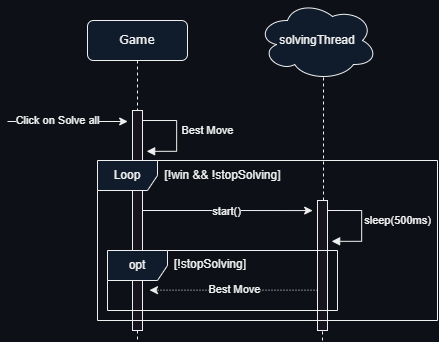

The diagram above was exported from draw.io. Its source (the exported page's mxGraphModel, read from the mxfile embedded in the PNG):
<mxGraphModel dx="965" dy="493" grid="1" gridSize="10" guides="1" tooltips="1" connect="1" arrows="1" fold="1" page="1" pageScale="1" pageWidth="1100" pageHeight="850" background="#0d1117" math="0" shadow="0">
  <root>
    <mxCell id="0" />
    <mxCell id="1" parent="0" />
    <mxCell id="qA2oRaYJS4A_Vzx5Myxp-1" value="Game" style="shape=umlLifeline;perimeter=lifelinePerimeter;whiteSpace=wrap;html=1;container=1;collapsible=0;recursiveResize=0;outlineConnect=0;rounded=1;shadow=0;comic=0;labelBackgroundColor=none;strokeWidth=1;fontFamily=Verdana;fontSize=12;align=center;fillColor=#101c2c;" vertex="1" parent="1">
      <mxGeometry x="120" y="40" width="100" height="320" as="geometry" />
    </mxCell>
    <mxCell id="qA2oRaYJS4A_Vzx5Myxp-2" value="" style="html=1;points=[];perimeter=orthogonalPerimeter;rounded=0;shadow=0;comic=0;labelBackgroundColor=#0d1117;strokeWidth=1;fontFamily=Verdana;fontSize=12;align=center;" vertex="1" parent="qA2oRaYJS4A_Vzx5Myxp-1">
      <mxGeometry x="45" y="90" width="10" height="220" as="geometry" />
    </mxCell>
    <mxCell id="qA2oRaYJS4A_Vzx5Myxp-6" value="" style="endArrow=classic;html=1;rounded=0;labelBackgroundColor=#0d1117;" edge="1" parent="qA2oRaYJS4A_Vzx5Myxp-1">
      <mxGeometry width="50" height="50" relative="1" as="geometry">
        <mxPoint x="-80" y="101" as="sourcePoint" />
        <mxPoint x="40.19" y="101" as="targetPoint" />
      </mxGeometry>
    </mxCell>
    <mxCell id="qA2oRaYJS4A_Vzx5Myxp-7" value="Click on Solve all" style="edgeLabel;html=1;align=center;verticalAlign=middle;resizable=0;points=[];labelBackgroundColor=#0d1117;" connectable="0" vertex="1" parent="qA2oRaYJS4A_Vzx5Myxp-6">
      <mxGeometry x="-0.3225" y="1" relative="1" as="geometry">
        <mxPoint x="9" as="offset" />
      </mxGeometry>
    </mxCell>
    <mxCell id="qA2oRaYJS4A_Vzx5Myxp-9" value="[!win &amp;amp;&amp;amp; !stopSolving]" style="text;html=1;align=center;verticalAlign=middle;resizable=0;points=[];autosize=1;strokeColor=none;fillColor=none;labelBackgroundColor=#0d1117;" vertex="1" parent="qA2oRaYJS4A_Vzx5Myxp-1">
      <mxGeometry x="65" y="140" width="140" height="30" as="geometry" />
    </mxCell>
    <mxCell id="qA2oRaYJS4A_Vzx5Myxp-50" value="&amp;nbsp;" style="html=1;align=left;spacingLeft=2;endArrow=block;rounded=0;edgeStyle=orthogonalEdgeStyle;curved=0;rounded=0;exitX=1.086;exitY=0.493;exitDx=0;exitDy=0;exitPerimeter=0;labelBackgroundColor=#0d1117;" edge="1" parent="qA2oRaYJS4A_Vzx5Myxp-1">
      <mxGeometry x="-0.005" relative="1" as="geometry">
        <mxPoint x="55.000000000000114" y="99.99999999999994" as="sourcePoint" />
        <Array as="points">
          <mxPoint x="89.13999999999999" y="99.83999999999997" />
          <mxPoint x="89.13999999999999" y="130.83999999999997" />
        </Array>
        <mxPoint x="59.139999999999986" y="130.83999999999997" as="targetPoint" />
        <mxPoint as="offset" />
      </mxGeometry>
    </mxCell>
    <mxCell id="qA2oRaYJS4A_Vzx5Myxp-51" value="Best Move" style="edgeLabel;html=1;align=center;verticalAlign=middle;resizable=0;points=[];labelBackgroundColor=#0d1117;" connectable="0" vertex="1" parent="qA2oRaYJS4A_Vzx5Myxp-50">
      <mxGeometry x="-0.034" y="1" relative="1" as="geometry">
        <mxPoint x="30" y="-2" as="offset" />
      </mxGeometry>
    </mxCell>
    <mxCell id="qA2oRaYJS4A_Vzx5Myxp-39" style="edgeStyle=elbowEdgeStyle;rounded=0;orthogonalLoop=1;jettySize=auto;html=1;elbow=horizontal;curved=0;fontSize=13;labelBackgroundColor=#0d1117;entryX=-0.483;entryY=0.056;entryDx=0;entryDy=0;entryPerimeter=0;" edge="1" parent="1">
      <mxGeometry relative="1" as="geometry">
        <mxPoint x="175" y="230" as="sourcePoint" />
        <mxPoint x="345.1700000000003" y="230.08000000000004" as="targetPoint" />
      </mxGeometry>
    </mxCell>
    <mxCell id="qA2oRaYJS4A_Vzx5Myxp-40" value="&lt;font style=&quot;font-size: 11px;&quot;&gt;start()&lt;/font&gt;" style="edgeLabel;html=1;align=center;verticalAlign=middle;resizable=0;points=[];fontSize=13;labelBackgroundColor=#0d1117;" connectable="0" vertex="1" parent="qA2oRaYJS4A_Vzx5Myxp-39">
      <mxGeometry x="0.2018" relative="1" as="geometry">
        <mxPoint x="-18" as="offset" />
      </mxGeometry>
    </mxCell>
    <mxCell id="qA2oRaYJS4A_Vzx5Myxp-41" value="solvingThread" style="ellipse;shape=cloud;whiteSpace=wrap;html=1;labelBackgroundColor=none;fillColor=#101c2c;" vertex="1" parent="1">
      <mxGeometry x="290" y="20" width="120" height="80" as="geometry" />
    </mxCell>
    <mxCell id="qA2oRaYJS4A_Vzx5Myxp-42" value="" style="endArrow=none;dashed=1;html=1;rounded=0;entryX=0.55;entryY=0.95;entryDx=0;entryDy=0;entryPerimeter=0;labelBackgroundColor=#0d1117;" edge="1" parent="1" source="qA2oRaYJS4A_Vzx5Myxp-37" target="qA2oRaYJS4A_Vzx5Myxp-41">
      <mxGeometry width="50" height="50" relative="1" as="geometry">
        <mxPoint x="356" y="570" as="sourcePoint" />
        <mxPoint x="570" y="290" as="targetPoint" />
      </mxGeometry>
    </mxCell>
    <mxCell id="qA2oRaYJS4A_Vzx5Myxp-43" value="" style="endArrow=none;dashed=1;html=1;rounded=0;labelBackgroundColor=#0d1117;" edge="1" parent="1">
      <mxGeometry width="50" height="50" relative="1" as="geometry">
        <mxPoint x="355" y="360" as="sourcePoint" />
        <mxPoint x="355" y="340" as="targetPoint" />
      </mxGeometry>
    </mxCell>
    <mxCell id="qA2oRaYJS4A_Vzx5Myxp-37" value="" style="html=1;points=[];perimeter=orthogonalPerimeter;rounded=0;shadow=0;comic=0;labelBackgroundColor=#0d1117;strokeWidth=1;fontFamily=Verdana;fontSize=12;align=center;" vertex="1" parent="1">
      <mxGeometry x="350" y="220" width="10" height="130" as="geometry" />
    </mxCell>
    <mxCell id="qA2oRaYJS4A_Vzx5Myxp-45" value="&amp;nbsp;" style="html=1;align=left;spacingLeft=2;endArrow=block;rounded=0;edgeStyle=orthogonalEdgeStyle;curved=0;rounded=0;exitX=1.086;exitY=0.493;exitDx=0;exitDy=0;exitPerimeter=0;labelBackgroundColor=#0d1117;" edge="1" parent="1">
      <mxGeometry x="-0.005" relative="1" as="geometry">
        <mxPoint x="360.0000000000001" y="229.99999999999994" as="sourcePoint" />
        <Array as="points">
          <mxPoint x="394.14" y="229.83999999999997" />
          <mxPoint x="394.14" y="260.84" />
        </Array>
        <mxPoint x="364.14" y="260.84" as="targetPoint" />
        <mxPoint as="offset" />
      </mxGeometry>
    </mxCell>
    <mxCell id="qA2oRaYJS4A_Vzx5Myxp-46" value="sleep(500ms)" style="edgeLabel;html=1;align=center;verticalAlign=middle;resizable=0;points=[];labelBackgroundColor=#0d1117;" connectable="0" vertex="1" parent="qA2oRaYJS4A_Vzx5Myxp-45">
      <mxGeometry x="-0.034" y="1" relative="1" as="geometry">
        <mxPoint x="35" y="-2" as="offset" />
      </mxGeometry>
    </mxCell>
    <mxCell id="qA2oRaYJS4A_Vzx5Myxp-52" value="opt" style="shape=umlFrame;whiteSpace=wrap;html=1;pointerEvents=0;labelBackgroundColor=none;fillColor=#101c2c;" vertex="1" parent="1">
      <mxGeometry x="140" y="270" width="230" height="60" as="geometry" />
    </mxCell>
    <mxCell id="qA2oRaYJS4A_Vzx5Myxp-53" value="&lt;span style=&quot;color: rgb(240, 240, 240); font-family: Helvetica; font-size: 12px; font-style: normal; font-variant-ligatures: normal; font-variant-caps: normal; font-weight: 400; letter-spacing: normal; orphans: 2; text-align: center; text-indent: 0px; text-transform: none; widows: 2; word-spacing: 0px; -webkit-text-stroke-width: 0px; text-decoration-thickness: initial; text-decoration-style: initial; text-decoration-color: initial; float: none; display: inline !important;&quot;&gt;[!stopSolving]&lt;/span&gt;" style="text;whiteSpace=wrap;html=1;labelBackgroundColor=#0d1117;" vertex="1" parent="1">
      <mxGeometry x="205" y="270" width="80" height="30" as="geometry" />
    </mxCell>
    <mxCell id="qA2oRaYJS4A_Vzx5Myxp-54" value="c" style="endArrow=classic;html=1;rounded=0;dashed=1;dashPattern=1 2;exitX=-0.229;exitY=0.791;exitDx=0;exitDy=0;exitPerimeter=0;labelBackgroundColor=#0d1117;" edge="1" parent="1">
      <mxGeometry width="50" height="50" relative="1" as="geometry">
        <mxPoint x="350" y="309.65999999999997" as="sourcePoint" />
        <mxPoint x="182.00034482758605" y="309.65999999999985" as="targetPoint" />
      </mxGeometry>
    </mxCell>
    <mxCell id="qA2oRaYJS4A_Vzx5Myxp-55" value="Best Move" style="edgeLabel;html=1;align=center;verticalAlign=middle;resizable=0;points=[];labelBackgroundColor=#0d1117;" connectable="0" vertex="1" parent="qA2oRaYJS4A_Vzx5Myxp-54">
      <mxGeometry x="-0.4408" y="-1" relative="1" as="geometry">
        <mxPoint x="-36" as="offset" />
      </mxGeometry>
    </mxCell>
    <mxCell id="qA2oRaYJS4A_Vzx5Myxp-56" value="Loop" style="shape=umlFrame;whiteSpace=wrap;html=1;pointerEvents=0;labelBackgroundColor=none;fillColor=#101c2c;" vertex="1" parent="1">
      <mxGeometry x="130" y="180" width="340" height="160" as="geometry" />
    </mxCell>
  </root>
</mxGraphModel>